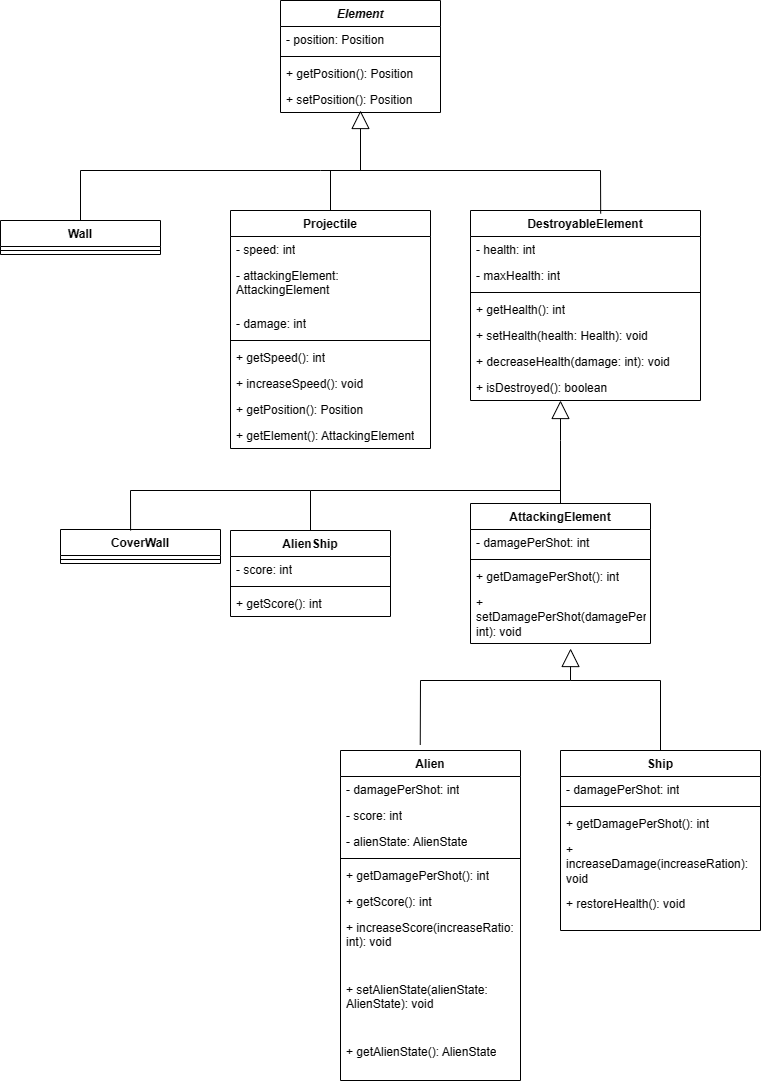

The diagram above was exported from draw.io. Its source (the exported page's mxGraphModel, read from the mxfile embedded in the PNG):
<mxGraphModel dx="769" dy="849" grid="1" gridSize="10" guides="1" tooltips="1" connect="1" arrows="1" fold="1" page="1" pageScale="1" pageWidth="827" pageHeight="1169" math="0" shadow="0">
  <root>
    <mxCell id="0" />
    <mxCell id="1" parent="0" />
    <mxCell id="j6wI0tgkNMKRReHVNjbk-1" value="&lt;i&gt;Element&lt;/i&gt;" style="swimlane;fontStyle=1;align=center;verticalAlign=top;childLayout=stackLayout;horizontal=1;startSize=26;horizontalStack=0;resizeParent=1;resizeParentMax=0;resizeLast=0;collapsible=1;marginBottom=0;whiteSpace=wrap;html=1;" parent="1" vertex="1">
      <mxGeometry x="320" y="20" width="160" height="112" as="geometry" />
    </mxCell>
    <mxCell id="j6wI0tgkNMKRReHVNjbk-2" value="- position: Position" style="text;strokeColor=none;fillColor=none;align=left;verticalAlign=top;spacingLeft=4;spacingRight=4;overflow=hidden;rotatable=0;points=[[0,0.5],[1,0.5]];portConstraint=eastwest;whiteSpace=wrap;html=1;" parent="j6wI0tgkNMKRReHVNjbk-1" vertex="1">
      <mxGeometry y="26" width="160" height="26" as="geometry" />
    </mxCell>
    <mxCell id="j6wI0tgkNMKRReHVNjbk-3" value="" style="line;strokeWidth=1;fillColor=none;align=left;verticalAlign=middle;spacingTop=-1;spacingLeft=3;spacingRight=3;rotatable=0;labelPosition=right;points=[];portConstraint=eastwest;strokeColor=inherit;" parent="j6wI0tgkNMKRReHVNjbk-1" vertex="1">
      <mxGeometry y="52" width="160" height="8" as="geometry" />
    </mxCell>
    <mxCell id="j6wI0tgkNMKRReHVNjbk-4" value="+ getPosition(): Position" style="text;strokeColor=none;fillColor=none;align=left;verticalAlign=top;spacingLeft=4;spacingRight=4;overflow=hidden;rotatable=0;points=[[0,0.5],[1,0.5]];portConstraint=eastwest;whiteSpace=wrap;html=1;" parent="j6wI0tgkNMKRReHVNjbk-1" vertex="1">
      <mxGeometry y="60" width="160" height="26" as="geometry" />
    </mxCell>
    <mxCell id="j6wI0tgkNMKRReHVNjbk-47" value="+ setPosition(): Position" style="text;strokeColor=none;fillColor=none;align=left;verticalAlign=top;spacingLeft=4;spacingRight=4;overflow=hidden;rotatable=0;points=[[0,0.5],[1,0.5]];portConstraint=eastwest;whiteSpace=wrap;html=1;" parent="j6wI0tgkNMKRReHVNjbk-1" vertex="1">
      <mxGeometry y="86" width="160" height="26" as="geometry" />
    </mxCell>
    <mxCell id="j6wI0tgkNMKRReHVNjbk-5" value="Wall" style="swimlane;fontStyle=1;align=center;verticalAlign=top;childLayout=stackLayout;horizontal=1;startSize=26;horizontalStack=0;resizeParent=1;resizeParentMax=0;resizeLast=0;collapsible=1;marginBottom=0;whiteSpace=wrap;html=1;" parent="1" vertex="1">
      <mxGeometry x="40" y="240" width="160" height="34" as="geometry" />
    </mxCell>
    <mxCell id="j6wI0tgkNMKRReHVNjbk-7" value="" style="line;strokeWidth=1;fillColor=none;align=left;verticalAlign=middle;spacingTop=-1;spacingLeft=3;spacingRight=3;rotatable=0;labelPosition=right;points=[];portConstraint=eastwest;strokeColor=inherit;" parent="j6wI0tgkNMKRReHVNjbk-5" vertex="1">
      <mxGeometry y="26" width="160" height="8" as="geometry" />
    </mxCell>
    <mxCell id="j6wI0tgkNMKRReHVNjbk-9" value="DestroyableElement" style="swimlane;fontStyle=1;align=center;verticalAlign=top;childLayout=stackLayout;horizontal=1;startSize=26;horizontalStack=0;resizeParent=1;resizeParentMax=0;resizeLast=0;collapsible=1;marginBottom=0;whiteSpace=wrap;html=1;" parent="1" vertex="1">
      <mxGeometry x="510" y="230" width="230" height="190" as="geometry" />
    </mxCell>
    <mxCell id="j6wI0tgkNMKRReHVNjbk-10" value="- health: int" style="text;strokeColor=none;fillColor=none;align=left;verticalAlign=top;spacingLeft=4;spacingRight=4;overflow=hidden;rotatable=0;points=[[0,0.5],[1,0.5]];portConstraint=eastwest;whiteSpace=wrap;html=1;" parent="j6wI0tgkNMKRReHVNjbk-9" vertex="1">
      <mxGeometry y="26" width="230" height="26" as="geometry" />
    </mxCell>
    <mxCell id="j6wI0tgkNMKRReHVNjbk-60" value="- maxHealth: int" style="text;strokeColor=none;fillColor=none;align=left;verticalAlign=top;spacingLeft=4;spacingRight=4;overflow=hidden;rotatable=0;points=[[0,0.5],[1,0.5]];portConstraint=eastwest;whiteSpace=wrap;html=1;" parent="j6wI0tgkNMKRReHVNjbk-9" vertex="1">
      <mxGeometry y="52" width="230" height="26" as="geometry" />
    </mxCell>
    <mxCell id="j6wI0tgkNMKRReHVNjbk-11" value="" style="line;strokeWidth=1;fillColor=none;align=left;verticalAlign=middle;spacingTop=-1;spacingLeft=3;spacingRight=3;rotatable=0;labelPosition=right;points=[];portConstraint=eastwest;strokeColor=inherit;" parent="j6wI0tgkNMKRReHVNjbk-9" vertex="1">
      <mxGeometry y="78" width="230" height="8" as="geometry" />
    </mxCell>
    <mxCell id="j6wI0tgkNMKRReHVNjbk-12" value="+ getHealth(): int" style="text;strokeColor=none;fillColor=none;align=left;verticalAlign=top;spacingLeft=4;spacingRight=4;overflow=hidden;rotatable=0;points=[[0,0.5],[1,0.5]];portConstraint=eastwest;whiteSpace=wrap;html=1;" parent="j6wI0tgkNMKRReHVNjbk-9" vertex="1">
      <mxGeometry y="86" width="230" height="26" as="geometry" />
    </mxCell>
    <mxCell id="j6wI0tgkNMKRReHVNjbk-61" value="+ setHealth(health: Health): void" style="text;strokeColor=none;fillColor=none;align=left;verticalAlign=top;spacingLeft=4;spacingRight=4;overflow=hidden;rotatable=0;points=[[0,0.5],[1,0.5]];portConstraint=eastwest;whiteSpace=wrap;html=1;" parent="j6wI0tgkNMKRReHVNjbk-9" vertex="1">
      <mxGeometry y="112" width="230" height="26" as="geometry" />
    </mxCell>
    <mxCell id="j6wI0tgkNMKRReHVNjbk-62" value="+ decreaseHealth(damage: int): void" style="text;strokeColor=none;fillColor=none;align=left;verticalAlign=top;spacingLeft=4;spacingRight=4;overflow=hidden;rotatable=0;points=[[0,0.5],[1,0.5]];portConstraint=eastwest;whiteSpace=wrap;html=1;" parent="j6wI0tgkNMKRReHVNjbk-9" vertex="1">
      <mxGeometry y="138" width="230" height="26" as="geometry" />
    </mxCell>
    <mxCell id="j6wI0tgkNMKRReHVNjbk-63" value="+ isDestroyed(): boolean" style="text;strokeColor=none;fillColor=none;align=left;verticalAlign=top;spacingLeft=4;spacingRight=4;overflow=hidden;rotatable=0;points=[[0,0.5],[1,0.5]];portConstraint=eastwest;whiteSpace=wrap;html=1;" parent="j6wI0tgkNMKRReHVNjbk-9" vertex="1">
      <mxGeometry y="164" width="230" height="26" as="geometry" />
    </mxCell>
    <mxCell id="j6wI0tgkNMKRReHVNjbk-13" value="AlienShip" style="swimlane;fontStyle=1;align=center;verticalAlign=top;childLayout=stackLayout;horizontal=1;startSize=26;horizontalStack=0;resizeParent=1;resizeParentMax=0;resizeLast=0;collapsible=1;marginBottom=0;whiteSpace=wrap;html=1;" parent="1" vertex="1">
      <mxGeometry x="270" y="550" width="160" height="86" as="geometry" />
    </mxCell>
    <mxCell id="j6wI0tgkNMKRReHVNjbk-14" value="- score: int" style="text;strokeColor=none;fillColor=none;align=left;verticalAlign=top;spacingLeft=4;spacingRight=4;overflow=hidden;rotatable=0;points=[[0,0.5],[1,0.5]];portConstraint=eastwest;whiteSpace=wrap;html=1;" parent="j6wI0tgkNMKRReHVNjbk-13" vertex="1">
      <mxGeometry y="26" width="160" height="26" as="geometry" />
    </mxCell>
    <mxCell id="j6wI0tgkNMKRReHVNjbk-15" value="" style="line;strokeWidth=1;fillColor=none;align=left;verticalAlign=middle;spacingTop=-1;spacingLeft=3;spacingRight=3;rotatable=0;labelPosition=right;points=[];portConstraint=eastwest;strokeColor=inherit;" parent="j6wI0tgkNMKRReHVNjbk-13" vertex="1">
      <mxGeometry y="52" width="160" height="8" as="geometry" />
    </mxCell>
    <mxCell id="j6wI0tgkNMKRReHVNjbk-16" value="+ getScore(): int" style="text;strokeColor=none;fillColor=none;align=left;verticalAlign=top;spacingLeft=4;spacingRight=4;overflow=hidden;rotatable=0;points=[[0,0.5],[1,0.5]];portConstraint=eastwest;whiteSpace=wrap;html=1;" parent="j6wI0tgkNMKRReHVNjbk-13" vertex="1">
      <mxGeometry y="60" width="160" height="26" as="geometry" />
    </mxCell>
    <mxCell id="j6wI0tgkNMKRReHVNjbk-17" value="CoverWall" style="swimlane;fontStyle=1;align=center;verticalAlign=top;childLayout=stackLayout;horizontal=1;startSize=26;horizontalStack=0;resizeParent=1;resizeParentMax=0;resizeLast=0;collapsible=1;marginBottom=0;whiteSpace=wrap;html=1;" parent="1" vertex="1">
      <mxGeometry x="100" y="549" width="160" height="34" as="geometry" />
    </mxCell>
    <mxCell id="j6wI0tgkNMKRReHVNjbk-19" value="" style="line;strokeWidth=1;fillColor=none;align=left;verticalAlign=middle;spacingTop=-1;spacingLeft=3;spacingRight=3;rotatable=0;labelPosition=right;points=[];portConstraint=eastwest;strokeColor=inherit;" parent="j6wI0tgkNMKRReHVNjbk-17" vertex="1">
      <mxGeometry y="26" width="160" height="8" as="geometry" />
    </mxCell>
    <mxCell id="j6wI0tgkNMKRReHVNjbk-21" value="Ship" style="swimlane;fontStyle=1;align=center;verticalAlign=top;childLayout=stackLayout;horizontal=1;startSize=26;horizontalStack=0;resizeParent=1;resizeParentMax=0;resizeLast=0;collapsible=1;marginBottom=0;whiteSpace=wrap;html=1;" parent="1" vertex="1">
      <mxGeometry x="600" y="770" width="200" height="180" as="geometry" />
    </mxCell>
    <mxCell id="j6wI0tgkNMKRReHVNjbk-22" value="- damagePerShot: int" style="text;strokeColor=none;fillColor=none;align=left;verticalAlign=top;spacingLeft=4;spacingRight=4;overflow=hidden;rotatable=0;points=[[0,0.5],[1,0.5]];portConstraint=eastwest;whiteSpace=wrap;html=1;" parent="j6wI0tgkNMKRReHVNjbk-21" vertex="1">
      <mxGeometry y="26" width="200" height="26" as="geometry" />
    </mxCell>
    <mxCell id="j6wI0tgkNMKRReHVNjbk-23" value="" style="line;strokeWidth=1;fillColor=none;align=left;verticalAlign=middle;spacingTop=-1;spacingLeft=3;spacingRight=3;rotatable=0;labelPosition=right;points=[];portConstraint=eastwest;strokeColor=inherit;" parent="j6wI0tgkNMKRReHVNjbk-21" vertex="1">
      <mxGeometry y="52" width="200" height="8" as="geometry" />
    </mxCell>
    <mxCell id="j6wI0tgkNMKRReHVNjbk-24" value="+ getDamagePerShot(): int" style="text;strokeColor=none;fillColor=none;align=left;verticalAlign=top;spacingLeft=4;spacingRight=4;overflow=hidden;rotatable=0;points=[[0,0.5],[1,0.5]];portConstraint=eastwest;whiteSpace=wrap;html=1;" parent="j6wI0tgkNMKRReHVNjbk-21" vertex="1">
      <mxGeometry y="60" width="200" height="26" as="geometry" />
    </mxCell>
    <mxCell id="j6wI0tgkNMKRReHVNjbk-76" value="+ increaseDamage(increaseRation): void" style="text;strokeColor=none;fillColor=none;align=left;verticalAlign=top;spacingLeft=4;spacingRight=4;overflow=hidden;rotatable=0;points=[[0,0.5],[1,0.5]];portConstraint=eastwest;whiteSpace=wrap;html=1;" parent="j6wI0tgkNMKRReHVNjbk-21" vertex="1">
      <mxGeometry y="86" width="200" height="54" as="geometry" />
    </mxCell>
    <mxCell id="j6wI0tgkNMKRReHVNjbk-77" value="+ restoreHealth(): void" style="text;strokeColor=none;fillColor=none;align=left;verticalAlign=top;spacingLeft=4;spacingRight=4;overflow=hidden;rotatable=0;points=[[0,0.5],[1,0.5]];portConstraint=eastwest;whiteSpace=wrap;html=1;" parent="j6wI0tgkNMKRReHVNjbk-21" vertex="1">
      <mxGeometry y="140" width="200" height="40" as="geometry" />
    </mxCell>
    <mxCell id="j6wI0tgkNMKRReHVNjbk-25" value="Alien" style="swimlane;fontStyle=1;align=center;verticalAlign=top;childLayout=stackLayout;horizontal=1;startSize=26;horizontalStack=0;resizeParent=1;resizeParentMax=0;resizeLast=0;collapsible=1;marginBottom=0;whiteSpace=wrap;html=1;" parent="1" vertex="1">
      <mxGeometry x="380" y="770" width="180" height="330" as="geometry" />
    </mxCell>
    <mxCell id="j6wI0tgkNMKRReHVNjbk-73" value="- damagePerShot: int" style="text;strokeColor=none;fillColor=none;align=left;verticalAlign=top;spacingLeft=4;spacingRight=4;overflow=hidden;rotatable=0;points=[[0,0.5],[1,0.5]];portConstraint=eastwest;whiteSpace=wrap;html=1;" parent="j6wI0tgkNMKRReHVNjbk-25" vertex="1">
      <mxGeometry y="26" width="180" height="26" as="geometry" />
    </mxCell>
    <mxCell id="Mp0PzU_HatS1DyJq7-6H-16" value="- score: int" style="text;strokeColor=none;fillColor=none;align=left;verticalAlign=top;spacingLeft=4;spacingRight=4;overflow=hidden;rotatable=0;points=[[0,0.5],[1,0.5]];portConstraint=eastwest;whiteSpace=wrap;html=1;" vertex="1" parent="j6wI0tgkNMKRReHVNjbk-25">
      <mxGeometry y="52" width="180" height="26" as="geometry" />
    </mxCell>
    <mxCell id="j6wI0tgkNMKRReHVNjbk-26" value="- alienState: AlienState" style="text;strokeColor=none;fillColor=none;align=left;verticalAlign=top;spacingLeft=4;spacingRight=4;overflow=hidden;rotatable=0;points=[[0,0.5],[1,0.5]];portConstraint=eastwest;whiteSpace=wrap;html=1;" parent="j6wI0tgkNMKRReHVNjbk-25" vertex="1">
      <mxGeometry y="78" width="180" height="26" as="geometry" />
    </mxCell>
    <mxCell id="j6wI0tgkNMKRReHVNjbk-27" value="" style="line;strokeWidth=1;fillColor=none;align=left;verticalAlign=middle;spacingTop=-1;spacingLeft=3;spacingRight=3;rotatable=0;labelPosition=right;points=[];portConstraint=eastwest;strokeColor=inherit;" parent="j6wI0tgkNMKRReHVNjbk-25" vertex="1">
      <mxGeometry y="104" width="180" height="8" as="geometry" />
    </mxCell>
    <mxCell id="j6wI0tgkNMKRReHVNjbk-74" value="+ getDamagePerShot(): int" style="text;strokeColor=none;fillColor=none;align=left;verticalAlign=top;spacingLeft=4;spacingRight=4;overflow=hidden;rotatable=0;points=[[0,0.5],[1,0.5]];portConstraint=eastwest;whiteSpace=wrap;html=1;" parent="j6wI0tgkNMKRReHVNjbk-25" vertex="1">
      <mxGeometry y="112" width="180" height="26" as="geometry" />
    </mxCell>
    <mxCell id="j6wI0tgkNMKRReHVNjbk-75" value="+ getScore(): int" style="text;strokeColor=none;fillColor=none;align=left;verticalAlign=top;spacingLeft=4;spacingRight=4;overflow=hidden;rotatable=0;points=[[0,0.5],[1,0.5]];portConstraint=eastwest;whiteSpace=wrap;html=1;" parent="j6wI0tgkNMKRReHVNjbk-25" vertex="1">
      <mxGeometry y="138" width="180" height="26" as="geometry" />
    </mxCell>
    <mxCell id="Mp0PzU_HatS1DyJq7-6H-18" value="+ increaseScore(increaseRatio: int): void" style="text;strokeColor=none;fillColor=none;align=left;verticalAlign=top;spacingLeft=4;spacingRight=4;overflow=hidden;rotatable=0;points=[[0,0.5],[1,0.5]];portConstraint=eastwest;whiteSpace=wrap;html=1;" vertex="1" parent="j6wI0tgkNMKRReHVNjbk-25">
      <mxGeometry y="164" width="180" height="62" as="geometry" />
    </mxCell>
    <mxCell id="Mp0PzU_HatS1DyJq7-6H-19" value="+ setAlienState(alienState: AlienState): void" style="text;strokeColor=none;fillColor=none;align=left;verticalAlign=top;spacingLeft=4;spacingRight=4;overflow=hidden;rotatable=0;points=[[0,0.5],[1,0.5]];portConstraint=eastwest;whiteSpace=wrap;html=1;" vertex="1" parent="j6wI0tgkNMKRReHVNjbk-25">
      <mxGeometry y="226" width="180" height="62" as="geometry" />
    </mxCell>
    <mxCell id="j6wI0tgkNMKRReHVNjbk-28" value="+ getAlienState(): AlienState" style="text;strokeColor=none;fillColor=none;align=left;verticalAlign=top;spacingLeft=4;spacingRight=4;overflow=hidden;rotatable=0;points=[[0,0.5],[1,0.5]];portConstraint=eastwest;whiteSpace=wrap;html=1;" parent="j6wI0tgkNMKRReHVNjbk-25" vertex="1">
      <mxGeometry y="288" width="180" height="42" as="geometry" />
    </mxCell>
    <mxCell id="j6wI0tgkNMKRReHVNjbk-31" value="" style="endArrow=none;html=1;rounded=0;" parent="1" edge="1">
      <mxGeometry width="50" height="50" relative="1" as="geometry">
        <mxPoint x="120" y="190" as="sourcePoint" />
        <mxPoint x="640" y="190" as="targetPoint" />
        <Array as="points">
          <mxPoint x="360" y="190" />
        </Array>
      </mxGeometry>
    </mxCell>
    <mxCell id="j6wI0tgkNMKRReHVNjbk-39" value="" style="endArrow=none;html=1;rounded=0;" parent="1" edge="1">
      <mxGeometry width="50" height="50" relative="1" as="geometry">
        <mxPoint x="350" y="510" as="sourcePoint" />
        <mxPoint x="600" y="510" as="targetPoint" />
      </mxGeometry>
    </mxCell>
    <mxCell id="j6wI0tgkNMKRReHVNjbk-40" value="" style="endArrow=none;html=1;rounded=0;" parent="1" edge="1">
      <mxGeometry width="50" height="50" relative="1" as="geometry">
        <mxPoint x="170" y="510" as="sourcePoint" />
        <mxPoint x="350" y="510" as="targetPoint" />
        <Array as="points" />
      </mxGeometry>
    </mxCell>
    <mxCell id="j6wI0tgkNMKRReHVNjbk-42" value="Projectile" style="swimlane;fontStyle=1;align=center;verticalAlign=top;childLayout=stackLayout;horizontal=1;startSize=26;horizontalStack=0;resizeParent=1;resizeParentMax=0;resizeLast=0;collapsible=1;marginBottom=0;whiteSpace=wrap;html=1;" parent="1" vertex="1">
      <mxGeometry x="270" y="230" width="200" height="238" as="geometry" />
    </mxCell>
    <mxCell id="Mp0PzU_HatS1DyJq7-6H-24" value="- speed: int" style="text;strokeColor=none;fillColor=none;align=left;verticalAlign=top;spacingLeft=4;spacingRight=4;overflow=hidden;rotatable=0;points=[[0,0.5],[1,0.5]];portConstraint=eastwest;whiteSpace=wrap;html=1;" vertex="1" parent="j6wI0tgkNMKRReHVNjbk-42">
      <mxGeometry y="26" width="200" height="26" as="geometry" />
    </mxCell>
    <mxCell id="Mp0PzU_HatS1DyJq7-6H-25" value="- attackingElement: AttackingElement" style="text;strokeColor=none;fillColor=none;align=left;verticalAlign=top;spacingLeft=4;spacingRight=4;overflow=hidden;rotatable=0;points=[[0,0.5],[1,0.5]];portConstraint=eastwest;whiteSpace=wrap;html=1;" vertex="1" parent="j6wI0tgkNMKRReHVNjbk-42">
      <mxGeometry y="52" width="200" height="48" as="geometry" />
    </mxCell>
    <mxCell id="j6wI0tgkNMKRReHVNjbk-57" value="- damage: int" style="text;strokeColor=none;fillColor=none;align=left;verticalAlign=top;spacingLeft=4;spacingRight=4;overflow=hidden;rotatable=0;points=[[0,0.5],[1,0.5]];portConstraint=eastwest;whiteSpace=wrap;html=1;" parent="j6wI0tgkNMKRReHVNjbk-42" vertex="1">
      <mxGeometry y="100" width="200" height="26" as="geometry" />
    </mxCell>
    <mxCell id="j6wI0tgkNMKRReHVNjbk-44" value="" style="line;strokeWidth=1;fillColor=none;align=left;verticalAlign=middle;spacingTop=-1;spacingLeft=3;spacingRight=3;rotatable=0;labelPosition=right;points=[];portConstraint=eastwest;strokeColor=inherit;" parent="j6wI0tgkNMKRReHVNjbk-42" vertex="1">
      <mxGeometry y="126" width="200" height="8" as="geometry" />
    </mxCell>
    <mxCell id="j6wI0tgkNMKRReHVNjbk-58" value="+ getSpeed(): int" style="text;strokeColor=none;fillColor=none;align=left;verticalAlign=top;spacingLeft=4;spacingRight=4;overflow=hidden;rotatable=0;points=[[0,0.5],[1,0.5]];portConstraint=eastwest;whiteSpace=wrap;html=1;" parent="j6wI0tgkNMKRReHVNjbk-42" vertex="1">
      <mxGeometry y="134" width="200" height="26" as="geometry" />
    </mxCell>
    <mxCell id="j6wI0tgkNMKRReHVNjbk-59" value="+ increaseSpeed(): void" style="text;strokeColor=none;fillColor=none;align=left;verticalAlign=top;spacingLeft=4;spacingRight=4;overflow=hidden;rotatable=0;points=[[0,0.5],[1,0.5]];portConstraint=eastwest;whiteSpace=wrap;html=1;" parent="j6wI0tgkNMKRReHVNjbk-42" vertex="1">
      <mxGeometry y="160" width="200" height="26" as="geometry" />
    </mxCell>
    <mxCell id="Mp0PzU_HatS1DyJq7-6H-26" value="+ getPosition(): Position" style="text;strokeColor=none;fillColor=none;align=left;verticalAlign=top;spacingLeft=4;spacingRight=4;overflow=hidden;rotatable=0;points=[[0,0.5],[1,0.5]];portConstraint=eastwest;whiteSpace=wrap;html=1;" vertex="1" parent="j6wI0tgkNMKRReHVNjbk-42">
      <mxGeometry y="186" width="200" height="26" as="geometry" />
    </mxCell>
    <mxCell id="j6wI0tgkNMKRReHVNjbk-45" value="+ getElement(): AttackingElement" style="text;strokeColor=none;fillColor=none;align=left;verticalAlign=top;spacingLeft=4;spacingRight=4;overflow=hidden;rotatable=0;points=[[0,0.5],[1,0.5]];portConstraint=eastwest;whiteSpace=wrap;html=1;" parent="j6wI0tgkNMKRReHVNjbk-42" vertex="1">
      <mxGeometry y="212" width="200" height="26" as="geometry" />
    </mxCell>
    <mxCell id="j6wI0tgkNMKRReHVNjbk-64" value="" style="endArrow=block;endSize=16;endFill=0;html=1;rounded=0;" parent="1" edge="1">
      <mxGeometry width="160" relative="1" as="geometry">
        <mxPoint x="400" y="190" as="sourcePoint" />
        <mxPoint x="400" y="130" as="targetPoint" />
      </mxGeometry>
    </mxCell>
    <mxCell id="j6wI0tgkNMKRReHVNjbk-65" value="" style="endArrow=none;html=1;rounded=0;exitX=0.5;exitY=0;exitDx=0;exitDy=0;" parent="1" source="j6wI0tgkNMKRReHVNjbk-5" edge="1">
      <mxGeometry width="50" height="50" relative="1" as="geometry">
        <mxPoint x="370" y="330" as="sourcePoint" />
        <mxPoint x="120" y="190" as="targetPoint" />
      </mxGeometry>
    </mxCell>
    <mxCell id="j6wI0tgkNMKRReHVNjbk-66" value="" style="endArrow=none;html=1;rounded=0;" parent="1" edge="1">
      <mxGeometry width="50" height="50" relative="1" as="geometry">
        <mxPoint x="370" y="230" as="sourcePoint" />
        <mxPoint x="370" y="190" as="targetPoint" />
      </mxGeometry>
    </mxCell>
    <mxCell id="j6wI0tgkNMKRReHVNjbk-67" value="" style="endArrow=none;html=1;rounded=0;exitX=0.566;exitY=0.016;exitDx=0;exitDy=0;exitPerimeter=0;" parent="1" source="j6wI0tgkNMKRReHVNjbk-9" edge="1">
      <mxGeometry width="50" height="50" relative="1" as="geometry">
        <mxPoint x="370" y="330" as="sourcePoint" />
        <mxPoint x="640" y="190" as="targetPoint" />
      </mxGeometry>
    </mxCell>
    <mxCell id="j6wI0tgkNMKRReHVNjbk-68" value="" style="endArrow=block;endSize=16;endFill=0;html=1;rounded=0;" parent="1" edge="1">
      <mxGeometry width="160" relative="1" as="geometry">
        <mxPoint x="600" y="460" as="sourcePoint" />
        <mxPoint x="600" y="420" as="targetPoint" />
      </mxGeometry>
    </mxCell>
    <mxCell id="j6wI0tgkNMKRReHVNjbk-71" value="" style="endArrow=none;html=1;rounded=0;exitX=0.5;exitY=0;exitDx=0;exitDy=0;" parent="1" source="j6wI0tgkNMKRReHVNjbk-13" edge="1">
      <mxGeometry width="50" height="50" relative="1" as="geometry">
        <mxPoint x="290" y="330" as="sourcePoint" />
        <mxPoint x="350" y="510" as="targetPoint" />
      </mxGeometry>
    </mxCell>
    <mxCell id="j6wI0tgkNMKRReHVNjbk-72" value="" style="endArrow=none;html=1;rounded=0;exitX=0.438;exitY=0.029;exitDx=0;exitDy=0;exitPerimeter=0;" parent="1" source="j6wI0tgkNMKRReHVNjbk-17" edge="1">
      <mxGeometry width="50" height="50" relative="1" as="geometry">
        <mxPoint x="170" y="530" as="sourcePoint" />
        <mxPoint x="170" y="510" as="targetPoint" />
      </mxGeometry>
    </mxCell>
    <mxCell id="Mp0PzU_HatS1DyJq7-6H-5" value="AttackingElement" style="swimlane;fontStyle=1;align=center;verticalAlign=top;childLayout=stackLayout;horizontal=1;startSize=26;horizontalStack=0;resizeParent=1;resizeParentMax=0;resizeLast=0;collapsible=1;marginBottom=0;whiteSpace=wrap;html=1;" vertex="1" parent="1">
      <mxGeometry x="510" y="523" width="180" height="140" as="geometry" />
    </mxCell>
    <mxCell id="Mp0PzU_HatS1DyJq7-6H-6" value="- damagePerShot: int&amp;nbsp;" style="text;strokeColor=none;fillColor=none;align=left;verticalAlign=top;spacingLeft=4;spacingRight=4;overflow=hidden;rotatable=0;points=[[0,0.5],[1,0.5]];portConstraint=eastwest;whiteSpace=wrap;html=1;" vertex="1" parent="Mp0PzU_HatS1DyJq7-6H-5">
      <mxGeometry y="26" width="180" height="26" as="geometry" />
    </mxCell>
    <mxCell id="Mp0PzU_HatS1DyJq7-6H-7" value="" style="line;strokeWidth=1;fillColor=none;align=left;verticalAlign=middle;spacingTop=-1;spacingLeft=3;spacingRight=3;rotatable=0;labelPosition=right;points=[];portConstraint=eastwest;strokeColor=inherit;" vertex="1" parent="Mp0PzU_HatS1DyJq7-6H-5">
      <mxGeometry y="52" width="180" height="8" as="geometry" />
    </mxCell>
    <mxCell id="Mp0PzU_HatS1DyJq7-6H-8" value="+ getDamagePerShot(): int" style="text;strokeColor=none;fillColor=none;align=left;verticalAlign=top;spacingLeft=4;spacingRight=4;overflow=hidden;rotatable=0;points=[[0,0.5],[1,0.5]];portConstraint=eastwest;whiteSpace=wrap;html=1;" vertex="1" parent="Mp0PzU_HatS1DyJq7-6H-5">
      <mxGeometry y="60" width="180" height="26" as="geometry" />
    </mxCell>
    <mxCell id="Mp0PzU_HatS1DyJq7-6H-9" value="+ setDamagePerShot(damagePerShot: int): void" style="text;strokeColor=none;fillColor=none;align=left;verticalAlign=top;spacingLeft=4;spacingRight=4;overflow=hidden;rotatable=0;points=[[0,0.5],[1,0.5]];portConstraint=eastwest;whiteSpace=wrap;html=1;" vertex="1" parent="Mp0PzU_HatS1DyJq7-6H-5">
      <mxGeometry y="86" width="180" height="54" as="geometry" />
    </mxCell>
    <mxCell id="Mp0PzU_HatS1DyJq7-6H-10" value="" style="endArrow=none;html=1;rounded=0;" edge="1" parent="1" source="Mp0PzU_HatS1DyJq7-6H-5">
      <mxGeometry width="50" height="50" relative="1" as="geometry">
        <mxPoint x="490" y="590" as="sourcePoint" />
        <mxPoint x="600" y="460" as="targetPoint" />
      </mxGeometry>
    </mxCell>
    <mxCell id="Mp0PzU_HatS1DyJq7-6H-11" value="" style="endArrow=block;endSize=16;endFill=0;html=1;rounded=0;entryX=0.556;entryY=1.093;entryDx=0;entryDy=0;entryPerimeter=0;" edge="1" parent="1" target="Mp0PzU_HatS1DyJq7-6H-9">
      <mxGeometry width="160" relative="1" as="geometry">
        <mxPoint x="610" y="700" as="sourcePoint" />
        <mxPoint x="600" y="700" as="targetPoint" />
      </mxGeometry>
    </mxCell>
    <mxCell id="Mp0PzU_HatS1DyJq7-6H-12" value="" style="endArrow=none;html=1;rounded=0;" edge="1" parent="1">
      <mxGeometry width="50" height="50" relative="1" as="geometry">
        <mxPoint x="460" y="700" as="sourcePoint" />
        <mxPoint x="610" y="700" as="targetPoint" />
      </mxGeometry>
    </mxCell>
    <mxCell id="Mp0PzU_HatS1DyJq7-6H-13" value="" style="endArrow=none;html=1;rounded=0;exitX=0.443;exitY=-0.017;exitDx=0;exitDy=0;exitPerimeter=0;" edge="1" parent="1" source="j6wI0tgkNMKRReHVNjbk-25">
      <mxGeometry width="50" height="50" relative="1" as="geometry">
        <mxPoint x="490" y="720" as="sourcePoint" />
        <mxPoint x="460" y="700" as="targetPoint" />
      </mxGeometry>
    </mxCell>
    <mxCell id="Mp0PzU_HatS1DyJq7-6H-14" value="" style="endArrow=none;html=1;rounded=0;" edge="1" parent="1">
      <mxGeometry width="50" height="50" relative="1" as="geometry">
        <mxPoint x="700" y="700" as="sourcePoint" />
        <mxPoint x="610" y="700" as="targetPoint" />
      </mxGeometry>
    </mxCell>
    <mxCell id="Mp0PzU_HatS1DyJq7-6H-15" value="" style="endArrow=none;html=1;rounded=0;" edge="1" parent="1" source="j6wI0tgkNMKRReHVNjbk-21">
      <mxGeometry width="50" height="50" relative="1" as="geometry">
        <mxPoint x="490" y="720" as="sourcePoint" />
        <mxPoint x="700" y="700" as="targetPoint" />
      </mxGeometry>
    </mxCell>
  </root>
</mxGraphModel>